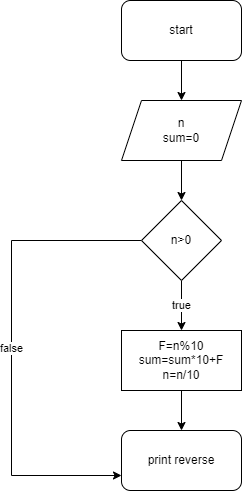

The diagram above was exported from draw.io. Its source (the exported page's mxGraphModel, read from the mxfile embedded in the PNG):
<mxGraphModel dx="1422" dy="705" grid="1" gridSize="10" guides="1" tooltips="1" connect="1" arrows="1" fold="1" page="1" pageScale="1" pageWidth="850" pageHeight="1100" math="0" shadow="0">
  <root>
    <mxCell id="0" />
    <mxCell id="1" parent="0" />
    <mxCell id="AWz4Nvi0IczS_wm88i1A-11" style="edgeStyle=orthogonalEdgeStyle;rounded=0;orthogonalLoop=1;jettySize=auto;html=1;exitX=0.5;exitY=1;exitDx=0;exitDy=0;" parent="1" source="AWz4Nvi0IczS_wm88i1A-1" target="AWz4Nvi0IczS_wm88i1A-3" edge="1">
      <mxGeometry relative="1" as="geometry" />
    </mxCell>
    <mxCell id="AWz4Nvi0IczS_wm88i1A-1" value="start" style="rounded=1;whiteSpace=wrap;html=1;" parent="1" vertex="1">
      <mxGeometry x="320" y="80" width="120" height="60" as="geometry" />
    </mxCell>
    <mxCell id="AWz4Nvi0IczS_wm88i1A-7" style="edgeStyle=orthogonalEdgeStyle;rounded=0;orthogonalLoop=1;jettySize=auto;html=1;" parent="1" source="AWz4Nvi0IczS_wm88i1A-3" target="AWz4Nvi0IczS_wm88i1A-4" edge="1">
      <mxGeometry relative="1" as="geometry" />
    </mxCell>
    <mxCell id="AWz4Nvi0IczS_wm88i1A-3" value="n&lt;br&gt;sum=0" style="shape=parallelogram;perimeter=parallelogramPerimeter;whiteSpace=wrap;html=1;fixedSize=1;" parent="1" vertex="1">
      <mxGeometry x="320" y="180" width="120" height="60" as="geometry" />
    </mxCell>
    <mxCell id="AWz4Nvi0IczS_wm88i1A-8" value="true" style="edgeStyle=orthogonalEdgeStyle;rounded=0;orthogonalLoop=1;jettySize=auto;html=1;entryX=0.5;entryY=0;entryDx=0;entryDy=0;" parent="1" source="AWz4Nvi0IczS_wm88i1A-4" target="AWz4Nvi0IczS_wm88i1A-5" edge="1">
      <mxGeometry relative="1" as="geometry" />
    </mxCell>
    <mxCell id="AWz4Nvi0IczS_wm88i1A-10" value="false" style="edgeStyle=orthogonalEdgeStyle;rounded=0;orthogonalLoop=1;jettySize=auto;html=1;exitX=0;exitY=0.5;exitDx=0;exitDy=0;entryX=0;entryY=0.75;entryDx=0;entryDy=0;" parent="1" source="AWz4Nvi0IczS_wm88i1A-4" target="AWz4Nvi0IczS_wm88i1A-6" edge="1">
      <mxGeometry relative="1" as="geometry">
        <Array as="points">
          <mxPoint x="210" y="320" />
          <mxPoint x="210" y="555" />
        </Array>
      </mxGeometry>
    </mxCell>
    <mxCell id="AWz4Nvi0IczS_wm88i1A-4" value="n&amp;gt;0" style="rhombus;whiteSpace=wrap;html=1;" parent="1" vertex="1">
      <mxGeometry x="340" y="280" width="80" height="80" as="geometry" />
    </mxCell>
    <mxCell id="AWz4Nvi0IczS_wm88i1A-9" style="edgeStyle=orthogonalEdgeStyle;rounded=0;orthogonalLoop=1;jettySize=auto;html=1;" parent="1" source="AWz4Nvi0IczS_wm88i1A-5" target="AWz4Nvi0IczS_wm88i1A-6" edge="1">
      <mxGeometry relative="1" as="geometry" />
    </mxCell>
    <mxCell id="AWz4Nvi0IczS_wm88i1A-5" value="F=n%10&lt;br&gt;sum=sum*10+F&lt;br&gt;n=n/10" style="rounded=0;whiteSpace=wrap;html=1;" parent="1" vertex="1">
      <mxGeometry x="320" y="410" width="120" height="60" as="geometry" />
    </mxCell>
    <mxCell id="AWz4Nvi0IczS_wm88i1A-6" value="print reverse" style="rounded=1;whiteSpace=wrap;html=1;" parent="1" vertex="1">
      <mxGeometry x="320" y="510" width="120" height="60" as="geometry" />
    </mxCell>
  </root>
</mxGraphModel>